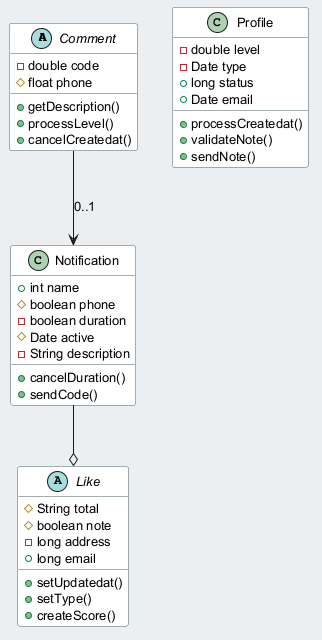

The diagram above was rendered by PlantUML. Its source (embedded in the PNG):
@startuml
skinparam backgroundColor #ECEFF1
skinparam classBackgroundColor #FFFFFF
skinparam classBorderColor #455A64
skinparam defaultFontSize 13
abstract class Comment {
  -double code
  #float phone
  +getDescription()
  +processLevel()
  +cancelCreatedat()
}
abstract class Like {
  #String total
  #boolean note
  -long address
  +long email
  +setUpdatedat()
  +setType()
  +createScore()
}
class Profile {
  -double level
  -Date type
  +long status
  +Date email
  +processCreatedat()
  +validateNote()
  +sendNote()
}
class Notification {
  +int name
  #boolean phone
  -boolean duration
  #Date active
  -String description
  +cancelDuration()
  +sendCode()
}
Notification --o Like
Comment --> Notification : "0..1"
@enduml